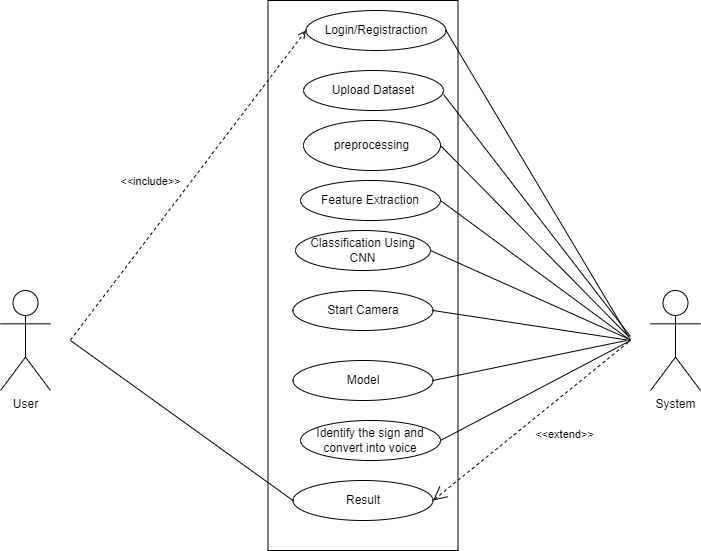

The diagram above was exported from draw.io. Its source (the exported page's mxGraphModel, read from the mxfile embedded in the PNG):
<mxGraphModel dx="1102" dy="525" grid="1" gridSize="10" guides="1" tooltips="1" connect="1" arrows="1" fold="1" page="1" pageScale="1" pageWidth="850" pageHeight="1100" math="0" shadow="0">
  <root>
    <mxCell id="0" />
    <mxCell id="1" parent="0" />
    <mxCell id="UUCIt3VH6JhBtaN63jsH-1" value="" style="rounded=0;whiteSpace=wrap;html=1;direction=south;" vertex="1" parent="1">
      <mxGeometry x="577.5" y="316" width="190" height="550" as="geometry" />
    </mxCell>
    <mxCell id="UUCIt3VH6JhBtaN63jsH-2" value="User" style="shape=umlActor;html=1;verticalLabelPosition=bottom;verticalAlign=top;align=center;" vertex="1" parent="1">
      <mxGeometry x="310" y="606" width="50" height="100" as="geometry" />
    </mxCell>
    <mxCell id="UUCIt3VH6JhBtaN63jsH-3" value="System" style="shape=umlActor;html=1;verticalLabelPosition=bottom;verticalAlign=top;align=center;" vertex="1" parent="1">
      <mxGeometry x="960" y="606" width="50" height="100" as="geometry" />
    </mxCell>
    <mxCell id="UUCIt3VH6JhBtaN63jsH-4" value="Login/Registraction" style="ellipse;whiteSpace=wrap;html=1;" vertex="1" parent="1">
      <mxGeometry x="615.5" y="326" width="140" height="40" as="geometry" />
    </mxCell>
    <mxCell id="UUCIt3VH6JhBtaN63jsH-5" value="Upload Dataset" style="ellipse;whiteSpace=wrap;html=1;" vertex="1" parent="1">
      <mxGeometry x="613" y="386" width="140" height="40" as="geometry" />
    </mxCell>
    <mxCell id="UUCIt3VH6JhBtaN63jsH-6" value="preprocessing" style="ellipse;whiteSpace=wrap;html=1;" vertex="1" parent="1">
      <mxGeometry x="613" y="436" width="137" height="50" as="geometry" />
    </mxCell>
    <mxCell id="UUCIt3VH6JhBtaN63jsH-7" value="Identify the sign and convert into voice" style="ellipse;whiteSpace=wrap;html=1;" vertex="1" parent="1">
      <mxGeometry x="610" y="736" width="140" height="40" as="geometry" />
    </mxCell>
    <mxCell id="UUCIt3VH6JhBtaN63jsH-8" value="Result" style="ellipse;whiteSpace=wrap;html=1;" vertex="1" parent="1">
      <mxGeometry x="602.5" y="796" width="140" height="40" as="geometry" />
    </mxCell>
    <mxCell id="UUCIt3VH6JhBtaN63jsH-9" value="Feature Extraction" style="ellipse;whiteSpace=wrap;html=1;" vertex="1" parent="1">
      <mxGeometry x="610" y="496" width="140" height="40" as="geometry" />
    </mxCell>
    <mxCell id="UUCIt3VH6JhBtaN63jsH-10" value="Classification Using CNN" style="ellipse;whiteSpace=wrap;html=1;" vertex="1" parent="1">
      <mxGeometry x="605" y="546" width="135" height="40" as="geometry" />
    </mxCell>
    <mxCell id="UUCIt3VH6JhBtaN63jsH-11" value="Start Camera" style="ellipse;whiteSpace=wrap;html=1;" vertex="1" parent="1">
      <mxGeometry x="602.5" y="606" width="140" height="40" as="geometry" />
    </mxCell>
    <mxCell id="UUCIt3VH6JhBtaN63jsH-12" value="Model" style="ellipse;whiteSpace=wrap;html=1;" vertex="1" parent="1">
      <mxGeometry x="602.5" y="676" width="140" height="40" as="geometry" />
    </mxCell>
    <mxCell id="UUCIt3VH6JhBtaN63jsH-13" value="&amp;lt;&amp;lt;include&amp;gt;&amp;gt;" style="edgeStyle=none;html=1;endArrow=open;verticalAlign=bottom;dashed=1;labelBackgroundColor=none;entryX=0;entryY=0.5;entryDx=0;entryDy=0;" edge="1" parent="1" target="UUCIt3VH6JhBtaN63jsH-4">
      <mxGeometry x="-0.139" y="27" width="160" relative="1" as="geometry">
        <mxPoint x="380" y="655.5" as="sourcePoint" />
        <mxPoint x="570" y="346" as="targetPoint" />
        <mxPoint as="offset" />
      </mxGeometry>
    </mxCell>
    <mxCell id="UUCIt3VH6JhBtaN63jsH-14" value="&amp;lt;&amp;lt;extend&amp;gt;&amp;gt;" style="edgeStyle=none;html=1;startArrow=open;endArrow=none;startSize=12;verticalAlign=bottom;dashed=1;labelBackgroundColor=none;exitX=1;exitY=0.5;exitDx=0;exitDy=0;" edge="1" parent="1" source="UUCIt3VH6JhBtaN63jsH-8">
      <mxGeometry x="0.0894" y="-38" width="160" relative="1" as="geometry">
        <mxPoint x="780" y="685.5" as="sourcePoint" />
        <mxPoint x="940" y="656" as="targetPoint" />
        <mxPoint as="offset" />
      </mxGeometry>
    </mxCell>
    <mxCell id="UUCIt3VH6JhBtaN63jsH-15" value="" style="edgeStyle=none;html=1;endArrow=none;verticalAlign=bottom;entryX=0;entryY=0.5;entryDx=0;entryDy=0;" edge="1" parent="1" target="UUCIt3VH6JhBtaN63jsH-8">
      <mxGeometry width="160" relative="1" as="geometry">
        <mxPoint x="380" y="656" as="sourcePoint" />
        <mxPoint x="560" y="996" as="targetPoint" />
      </mxGeometry>
    </mxCell>
    <mxCell id="UUCIt3VH6JhBtaN63jsH-16" value="" style="edgeStyle=none;html=1;endArrow=none;verticalAlign=bottom;exitX=1;exitY=0.5;exitDx=0;exitDy=0;" edge="1" parent="1" source="UUCIt3VH6JhBtaN63jsH-4">
      <mxGeometry width="160" relative="1" as="geometry">
        <mxPoint x="780" y="596" as="sourcePoint" />
        <mxPoint x="940" y="655.5" as="targetPoint" />
      </mxGeometry>
    </mxCell>
    <mxCell id="UUCIt3VH6JhBtaN63jsH-17" value="" style="edgeStyle=none;html=1;endArrow=none;verticalAlign=bottom;exitX=1;exitY=0.7;exitDx=0;exitDy=0;exitPerimeter=0;" edge="1" parent="1">
      <mxGeometry width="160" relative="1" as="geometry">
        <mxPoint x="753" y="410" as="sourcePoint" />
        <mxPoint x="940" y="652" as="targetPoint" />
      </mxGeometry>
    </mxCell>
    <mxCell id="UUCIt3VH6JhBtaN63jsH-18" value="" style="edgeStyle=none;html=1;endArrow=none;verticalAlign=bottom;exitX=1;exitY=0.5;exitDx=0;exitDy=0;" edge="1" parent="1" source="UUCIt3VH6JhBtaN63jsH-6">
      <mxGeometry width="160" relative="1" as="geometry">
        <mxPoint x="618" y="522" as="sourcePoint" />
        <mxPoint x="938" y="652" as="targetPoint" />
      </mxGeometry>
    </mxCell>
    <mxCell id="UUCIt3VH6JhBtaN63jsH-19" value="" style="edgeStyle=none;html=1;endArrow=none;verticalAlign=bottom;exitX=1;exitY=0.5;exitDx=0;exitDy=0;" edge="1" parent="1" source="UUCIt3VH6JhBtaN63jsH-9">
      <mxGeometry width="160" relative="1" as="geometry">
        <mxPoint x="610" y="516" as="sourcePoint" />
        <mxPoint x="940" y="656" as="targetPoint" />
      </mxGeometry>
    </mxCell>
    <mxCell id="UUCIt3VH6JhBtaN63jsH-20" value="" style="edgeStyle=none;html=1;endArrow=none;verticalAlign=bottom;exitX=1;exitY=0.5;exitDx=0;exitDy=0;" edge="1" parent="1" source="UUCIt3VH6JhBtaN63jsH-10">
      <mxGeometry width="160" relative="1" as="geometry">
        <mxPoint x="617" y="674" as="sourcePoint" />
        <mxPoint x="937" y="654" as="targetPoint" />
      </mxGeometry>
    </mxCell>
    <mxCell id="UUCIt3VH6JhBtaN63jsH-21" value="" style="edgeStyle=none;html=1;endArrow=none;verticalAlign=bottom;exitX=1;exitY=0.5;exitDx=0;exitDy=0;" edge="1" parent="1" source="UUCIt3VH6JhBtaN63jsH-11">
      <mxGeometry width="160" relative="1" as="geometry">
        <mxPoint x="610" y="676" as="sourcePoint" />
        <mxPoint x="940" y="656" as="targetPoint" />
      </mxGeometry>
    </mxCell>
    <mxCell id="UUCIt3VH6JhBtaN63jsH-22" value="" style="edgeStyle=none;html=1;endArrow=none;verticalAlign=bottom;exitX=1;exitY=0.5;exitDx=0;exitDy=0;" edge="1" parent="1" source="UUCIt3VH6JhBtaN63jsH-12">
      <mxGeometry width="160" relative="1" as="geometry">
        <mxPoint x="616" y="676" as="sourcePoint" />
        <mxPoint x="936" y="656" as="targetPoint" />
      </mxGeometry>
    </mxCell>
    <mxCell id="UUCIt3VH6JhBtaN63jsH-23" value="" style="edgeStyle=none;html=1;endArrow=none;verticalAlign=bottom;exitX=1;exitY=0.5;exitDx=0;exitDy=0;" edge="1" parent="1" source="UUCIt3VH6JhBtaN63jsH-7">
      <mxGeometry width="160" relative="1" as="geometry">
        <mxPoint x="610" y="836" as="sourcePoint" />
        <mxPoint x="940" y="656" as="targetPoint" />
      </mxGeometry>
    </mxCell>
  </root>
</mxGraphModel>